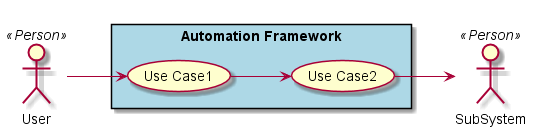

The diagram above was rendered by PlantUML. Its source (embedded in the PNG):
@startuml

left to right direction

actor :User: <<Person>>
actor :SubSystem: <<Person>>


rectangle "Automation Framework" #lightBlue {
UseCase UC1  as "Use Case1"
UseCase UC2  as "Use Case2"


User --> UC1
UC1 --> UC2
UC2 --> SubSystem
}

@enduml